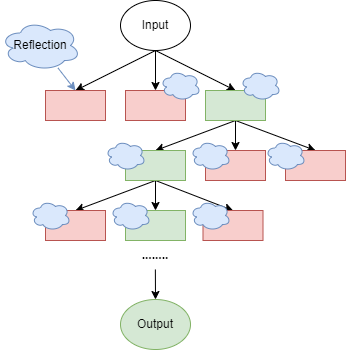

The diagram above was exported from draw.io. Its source (the exported page's mxGraphModel, read from the mxfile embedded in the PNG):
<mxGraphModel dx="1020" dy="974" grid="1" gridSize="10" guides="1" tooltips="1" connect="1" arrows="1" fold="1" page="1" pageScale="1" pageWidth="850" pageHeight="1100" math="0" shadow="0">
  <root>
    <mxCell id="0" />
    <mxCell id="1" parent="0" />
    <mxCell id="18" style="edgeStyle=none;html=1;exitX=0.5;exitY=1;exitDx=0;exitDy=0;entryX=0.5;entryY=0;entryDx=0;entryDy=0;" edge="1" parent="1" source="3" target="5">
      <mxGeometry relative="1" as="geometry" />
    </mxCell>
    <mxCell id="19" style="edgeStyle=none;html=1;exitX=0.5;exitY=1;exitDx=0;exitDy=0;entryX=0.5;entryY=0;entryDx=0;entryDy=0;" edge="1" parent="1" source="3" target="6">
      <mxGeometry relative="1" as="geometry" />
    </mxCell>
    <mxCell id="20" style="edgeStyle=none;html=1;exitX=0.5;exitY=1;exitDx=0;exitDy=0;entryX=0.5;entryY=0;entryDx=0;entryDy=0;" edge="1" parent="1" source="3" target="7">
      <mxGeometry relative="1" as="geometry" />
    </mxCell>
    <mxCell id="3" value="Input" style="ellipse;whiteSpace=wrap;html=1;" vertex="1" parent="1">
      <mxGeometry x="230" y="280" width="70" height="50" as="geometry" />
    </mxCell>
    <mxCell id="5" value="" style="rounded=0;whiteSpace=wrap;html=1;fillColor=#f8cecc;strokeColor=#b85450;" vertex="1" parent="1">
      <mxGeometry x="155" y="370" width="60" height="30" as="geometry" />
    </mxCell>
    <mxCell id="6" value="" style="rounded=0;whiteSpace=wrap;html=1;fillColor=#f8cecc;strokeColor=#b85450;" vertex="1" parent="1">
      <mxGeometry x="235" y="370" width="60" height="30" as="geometry" />
    </mxCell>
    <mxCell id="26" style="edgeStyle=none;html=1;exitX=0.5;exitY=1;exitDx=0;exitDy=0;entryX=0.5;entryY=0;entryDx=0;entryDy=0;" edge="1" parent="1" source="7" target="9">
      <mxGeometry relative="1" as="geometry" />
    </mxCell>
    <mxCell id="27" style="edgeStyle=none;html=1;exitX=0.5;exitY=1;exitDx=0;exitDy=0;entryX=0.5;entryY=0;entryDx=0;entryDy=0;" edge="1" parent="1" source="7" target="12">
      <mxGeometry relative="1" as="geometry" />
    </mxCell>
    <mxCell id="28" style="edgeStyle=none;html=1;exitX=0.5;exitY=1;exitDx=0;exitDy=0;entryX=0.5;entryY=0;entryDx=0;entryDy=0;" edge="1" parent="1" source="7" target="10">
      <mxGeometry relative="1" as="geometry" />
    </mxCell>
    <mxCell id="7" value="" style="rounded=0;whiteSpace=wrap;html=1;fillColor=#d5e8d4;strokeColor=#82b366;" vertex="1" parent="1">
      <mxGeometry x="315" y="370" width="60" height="30" as="geometry" />
    </mxCell>
    <mxCell id="29" style="edgeStyle=none;html=1;exitX=0.5;exitY=1;exitDx=0;exitDy=0;entryX=0.5;entryY=0;entryDx=0;entryDy=0;" edge="1" parent="1" source="9" target="16">
      <mxGeometry relative="1" as="geometry" />
    </mxCell>
    <mxCell id="30" style="edgeStyle=none;html=1;exitX=0.5;exitY=1;exitDx=0;exitDy=0;entryX=0.5;entryY=0;entryDx=0;entryDy=0;" edge="1" parent="1" source="9" target="14">
      <mxGeometry relative="1" as="geometry" />
    </mxCell>
    <mxCell id="31" style="edgeStyle=none;html=1;exitX=0.5;exitY=1;exitDx=0;exitDy=0;entryX=0.5;entryY=0;entryDx=0;entryDy=0;" edge="1" parent="1" source="9" target="15">
      <mxGeometry relative="1" as="geometry" />
    </mxCell>
    <mxCell id="9" value="" style="rounded=0;whiteSpace=wrap;html=1;fillColor=#d5e8d4;strokeColor=#82b366;" vertex="1" parent="1">
      <mxGeometry x="235" y="430" width="60" height="30" as="geometry" />
    </mxCell>
    <mxCell id="10" value="" style="rounded=0;whiteSpace=wrap;html=1;fillColor=#f8cecc;strokeColor=#b85450;" vertex="1" parent="1">
      <mxGeometry x="315" y="430" width="60" height="30" as="geometry" />
    </mxCell>
    <mxCell id="12" value="" style="rounded=0;whiteSpace=wrap;html=1;fillColor=#f8cecc;strokeColor=#b85450;" vertex="1" parent="1">
      <mxGeometry x="395" y="430" width="60" height="30" as="geometry" />
    </mxCell>
    <mxCell id="14" value="" style="rounded=0;whiteSpace=wrap;html=1;fillColor=#d5e8d4;strokeColor=#82b366;" vertex="1" parent="1">
      <mxGeometry x="235" y="490" width="60" height="30" as="geometry" />
    </mxCell>
    <mxCell id="15" value="" style="rounded=0;whiteSpace=wrap;html=1;fillColor=#f8cecc;strokeColor=#b85450;" vertex="1" parent="1">
      <mxGeometry x="312.5" y="490" width="60" height="30" as="geometry" />
    </mxCell>
    <mxCell id="16" value="" style="rounded=0;whiteSpace=wrap;html=1;fillColor=#f8cecc;strokeColor=#b85450;" vertex="1" parent="1">
      <mxGeometry x="155" y="490" width="60" height="30" as="geometry" />
    </mxCell>
    <mxCell id="33" style="edgeStyle=none;html=1;exitX=0.5;exitY=0;exitDx=0;exitDy=0;entryX=0.5;entryY=0;entryDx=0;entryDy=0;" edge="1" parent="1" target="32">
      <mxGeometry relative="1" as="geometry">
        <mxPoint x="264.8571428571429" y="549" as="sourcePoint" />
      </mxGeometry>
    </mxCell>
    <mxCell id="32" value="Output" style="ellipse;whiteSpace=wrap;html=1;fillColor=#d5e8d4;strokeColor=#82b366;" vertex="1" parent="1">
      <mxGeometry x="230" y="579" width="70" height="50" as="geometry" />
    </mxCell>
    <mxCell id="34" value="&lt;b&gt;........&lt;/b&gt;" style="text;html=1;strokeColor=none;fillColor=none;align=center;verticalAlign=middle;whiteSpace=wrap;rounded=0;" vertex="1" parent="1">
      <mxGeometry x="235" y="520" width="60" height="30" as="geometry" />
    </mxCell>
    <mxCell id="36" style="edgeStyle=none;html=1;entryX=0.5;entryY=0;entryDx=0;entryDy=0;fillColor=#dae8fc;strokeColor=#6c8ebf;" edge="1" parent="1" source="35" target="5">
      <mxGeometry relative="1" as="geometry" />
    </mxCell>
    <mxCell id="35" value="Reflection" style="ellipse;shape=cloud;whiteSpace=wrap;html=1;fillColor=#dae8fc;strokeColor=#6c8ebf;" vertex="1" parent="1">
      <mxGeometry x="110" y="300" width="80" height="50" as="geometry" />
    </mxCell>
    <mxCell id="37" value="" style="ellipse;shape=cloud;whiteSpace=wrap;html=1;fillColor=#dae8fc;strokeColor=#6c8ebf;" vertex="1" parent="1">
      <mxGeometry x="270" y="350" width="40" height="30" as="geometry" />
    </mxCell>
    <mxCell id="38" value="" style="ellipse;shape=cloud;whiteSpace=wrap;html=1;fillColor=#dae8fc;strokeColor=#6c8ebf;" vertex="1" parent="1">
      <mxGeometry x="350" y="350" width="40" height="30" as="geometry" />
    </mxCell>
    <mxCell id="39" value="" style="ellipse;shape=cloud;whiteSpace=wrap;html=1;fillColor=#dae8fc;strokeColor=#6c8ebf;" vertex="1" parent="1">
      <mxGeometry x="215" y="420" width="40" height="30" as="geometry" />
    </mxCell>
    <mxCell id="40" value="" style="ellipse;shape=cloud;whiteSpace=wrap;html=1;fillColor=#dae8fc;strokeColor=#6c8ebf;" vertex="1" parent="1">
      <mxGeometry x="300" y="420" width="40" height="30" as="geometry" />
    </mxCell>
    <mxCell id="41" value="" style="ellipse;shape=cloud;whiteSpace=wrap;html=1;fillColor=#dae8fc;strokeColor=#6c8ebf;" vertex="1" parent="1">
      <mxGeometry x="375" y="420" width="40" height="30" as="geometry" />
    </mxCell>
    <mxCell id="42" value="" style="ellipse;shape=cloud;whiteSpace=wrap;html=1;fillColor=#dae8fc;strokeColor=#6c8ebf;" vertex="1" parent="1">
      <mxGeometry x="140" y="480" width="40" height="30" as="geometry" />
    </mxCell>
    <mxCell id="43" value="" style="ellipse;shape=cloud;whiteSpace=wrap;html=1;fillColor=#dae8fc;strokeColor=#6c8ebf;" vertex="1" parent="1">
      <mxGeometry x="220" y="480" width="40" height="30" as="geometry" />
    </mxCell>
    <mxCell id="44" value="" style="ellipse;shape=cloud;whiteSpace=wrap;html=1;fillColor=#dae8fc;strokeColor=#6c8ebf;" vertex="1" parent="1">
      <mxGeometry x="300" y="480" width="40" height="30" as="geometry" />
    </mxCell>
  </root>
</mxGraphModel>